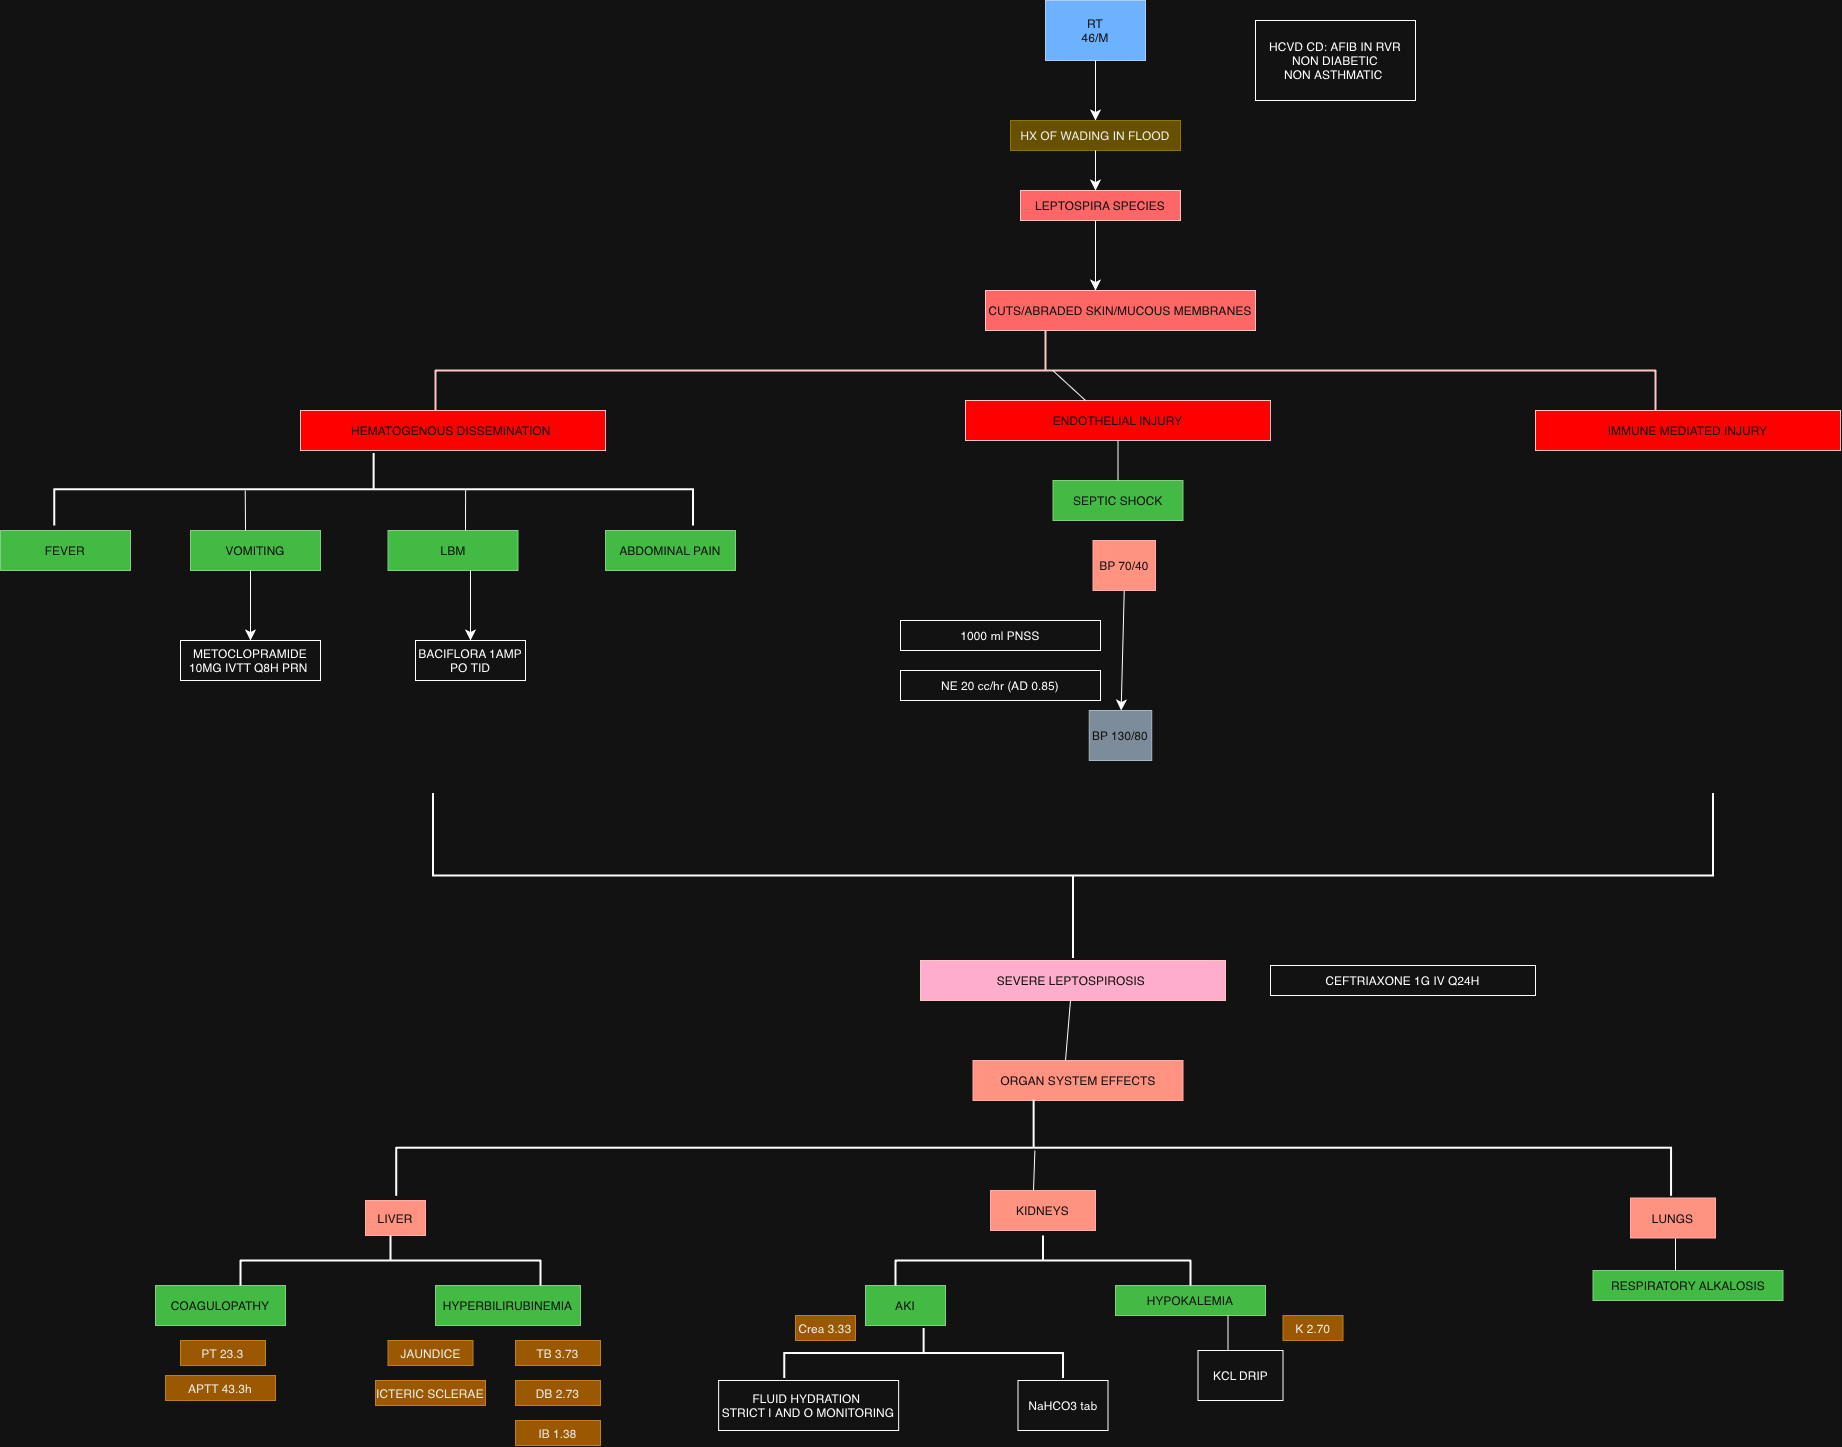

The diagram above was exported from draw.io. Its source (the exported page's mxGraphModel, read from the mxfile embedded in the PNG):
<mxGraphModel dx="2845" dy="3475" grid="1" gridSize="10" guides="1" tooltips="1" connect="1" arrows="1" fold="1" page="1" pageScale="1" pageWidth="850" pageHeight="1100" math="0" shadow="0">
  <root>
    <mxCell id="0" />
    <mxCell id="1" parent="0" />
    <mxCell id="CHzNSLnUdR1t3i_OsNbR-2" parent="1" style="rounded=0;whiteSpace=wrap;html=1;fillColor=#0050ef;fontColor=#ffffff;strokeColor=#001DBC;" value="RT&lt;div&gt;46/M&lt;/div&gt;" vertex="1">
      <mxGeometry height="60" width="100" x="370" y="-330" as="geometry" />
    </mxCell>
    <mxCell id="CHzNSLnUdR1t3i_OsNbR-5" parent="1" style="rounded=0;whiteSpace=wrap;html=1;fillColor=#a20025;fontColor=#ffffff;strokeColor=#6F0000;" value="SEVERE LEPTOSPIROSIS&amp;nbsp;" vertex="1">
      <mxGeometry height="40" width="305" x="245" y="630" as="geometry" />
    </mxCell>
    <mxCell id="CHzNSLnUdR1t3i_OsNbR-6" parent="1" style="rounded=0;whiteSpace=wrap;html=1;" value="HCVD CD: AFIB IN RVR&lt;div&gt;NON DIABETIC&lt;/div&gt;&lt;div&gt;NON ASTHMATIC&amp;nbsp;&lt;/div&gt;" vertex="1">
      <mxGeometry height="80" width="160" x="580" y="-310" as="geometry" />
    </mxCell>
    <mxCell id="CHzNSLnUdR1t3i_OsNbR-7" parent="1" style="rounded=0;whiteSpace=wrap;html=1;fillColor=#e3c800;fontColor=#000000;strokeColor=#B09500;" value="HX OF WADING IN FLOOD" vertex="1">
      <mxGeometry height="30" width="170" x="335" y="-210" as="geometry" />
    </mxCell>
    <mxCell id="CHzNSLnUdR1t3i_OsNbR-9" parent="1" style="rounded=0;whiteSpace=wrap;html=1;fillColor=#008a00;fontColor=#ffffff;strokeColor=#005700;" value="AKI" vertex="1">
      <mxGeometry height="40" width="80" x="190" y="955" as="geometry" />
    </mxCell>
    <mxCell id="CHzNSLnUdR1t3i_OsNbR-10" parent="1" style="rounded=0;whiteSpace=wrap;html=1;fillColor=#008a00;fontColor=#ffffff;strokeColor=#005700;" value="HYPOKALEMIA" vertex="1">
      <mxGeometry height="30" width="150" x="440" y="955" as="geometry" />
    </mxCell>
    <mxCell id="CHzNSLnUdR1t3i_OsNbR-12" parent="1" style="rounded=0;whiteSpace=wrap;html=1;fillColor=#008a00;fontColor=#ffffff;strokeColor=#005700;" value="RESPIRATORY ALKALOSIS" vertex="1">
      <mxGeometry height="30" width="190" x="917.5" y="940" as="geometry" />
    </mxCell>
    <mxCell id="CHzNSLnUdR1t3i_OsNbR-13" parent="1" style="rounded=0;whiteSpace=wrap;html=1;" value="BACIFLORA 1AMP PO TID" vertex="1">
      <mxGeometry height="40" width="110" x="-260" y="310" as="geometry" />
    </mxCell>
    <mxCell id="CHzNSLnUdR1t3i_OsNbR-14" parent="1" style="rounded=0;whiteSpace=wrap;html=1;" value="METOCLOPRAMIDE 10MG IVTT Q8H PRN&amp;nbsp;" vertex="1">
      <mxGeometry height="40" width="140" x="-495" y="310" as="geometry" />
    </mxCell>
    <mxCell id="CHzNSLnUdR1t3i_OsNbR-20" parent="1" style="rounded=0;whiteSpace=wrap;html=1;" value="CEFTRIAXONE 1G IV Q24H" vertex="1">
      <mxGeometry height="30" width="265" x="595" y="635" as="geometry" />
    </mxCell>
    <mxCell id="CHzNSLnUdR1t3i_OsNbR-22" parent="1" style="rounded=0;whiteSpace=wrap;html=1;" value="FLUID HYDRATION&amp;nbsp;&lt;div&gt;STRICT I AND O MONITORING&lt;/div&gt;" vertex="1">
      <mxGeometry height="50" width="180" x="43.129999999999995" y="1050" as="geometry" />
    </mxCell>
    <mxCell id="CHzNSLnUdR1t3i_OsNbR-23" parent="1" style="rounded=0;whiteSpace=wrap;html=1;" value="KCL DRIP" vertex="1">
      <mxGeometry height="50" width="85" x="522.5" y="1020" as="geometry" />
    </mxCell>
    <mxCell id="CHzNSLnUdR1t3i_OsNbR-24" parent="1" style="rounded=0;whiteSpace=wrap;html=1;" value="NaHCO3 tab" vertex="1">
      <mxGeometry height="50" width="90" x="342.5" y="1050" as="geometry" />
    </mxCell>
    <mxCell id="Fz3uLPhMVwarUZpglJaR-4" parent="1" style="rounded=0;whiteSpace=wrap;html=1;fillColor=#e51400;fontColor=#ffffff;strokeColor=#B20000;gradientColor=none;" value="ORGAN SYSTEM EFFECTS" vertex="1">
      <mxGeometry height="40" width="210" x="297.5" y="730" as="geometry" />
    </mxCell>
    <mxCell id="Fz3uLPhMVwarUZpglJaR-6" parent="1" style="rounded=0;whiteSpace=wrap;html=1;fillColor=#e51400;fontColor=#ffffff;strokeColor=#B20000;" value="LIVER" vertex="1">
      <mxGeometry height="35" width="60" x="-310" y="870" as="geometry" />
    </mxCell>
    <mxCell id="Fz3uLPhMVwarUZpglJaR-7" parent="1" style="rounded=0;whiteSpace=wrap;html=1;fillColor=#e51400;fontColor=#ffffff;strokeColor=#B20000;" value="KIDNEYS" vertex="1">
      <mxGeometry height="40" width="105" x="315" y="860" as="geometry" />
    </mxCell>
    <mxCell id="Fz3uLPhMVwarUZpglJaR-8" parent="1" style="rounded=0;whiteSpace=wrap;html=1;fillColor=#e51400;fontColor=#ffffff;strokeColor=#B20000;" value="LUNGS" vertex="1">
      <mxGeometry height="40" width="85" x="955" y="867.5" as="geometry" />
    </mxCell>
    <mxCell id="Fz3uLPhMVwarUZpglJaR-9" parent="1" style="rounded=0;whiteSpace=wrap;html=1;fillColor=#008a00;fontColor=#ffffff;strokeColor=#005700;" value="COAGULOPATHY" vertex="1">
      <mxGeometry height="40" width="130" x="-520" y="955" as="geometry" />
    </mxCell>
    <mxCell id="Fz3uLPhMVwarUZpglJaR-10" parent="1" style="rounded=0;whiteSpace=wrap;html=1;fillColor=#008a00;fontColor=#ffffff;strokeColor=#005700;" value="HYPERBILIRUBINEMIA" vertex="1">
      <mxGeometry height="40" width="145" x="-240" y="955" as="geometry" />
    </mxCell>
    <mxCell id="xo3Y0VvOEQvtJB74bWnN-1" parent="1" style="rounded=0;whiteSpace=wrap;html=1;fillColor=light-dark(#A20025,#FF6666);fontColor=#ffffff;strokeColor=#6F0000;" value="CUTS/ABRADED SKIN/MUCOUS MEMBRANES" vertex="1">
      <mxGeometry height="40" width="270" x="310" y="-40" as="geometry" />
    </mxCell>
    <mxCell id="xo3Y0VvOEQvtJB74bWnN-2" parent="1" style="rounded=0;whiteSpace=wrap;html=1;fillColor=light-dark(#A20025,#FF6666);fontColor=#ffffff;strokeColor=#6F0000;" value="LEPTOSPIRA SPECIES" vertex="1">
      <mxGeometry height="30" width="160" x="345" y="-140" as="geometry" />
    </mxCell>
    <mxCell id="xo3Y0VvOEQvtJB74bWnN-3" parent="1" style="rounded=0;whiteSpace=wrap;html=1;fillColor=light-dark(#A20025,#FF0000);fontColor=#ffffff;strokeColor=#6F0000;gradientColor=none;" value="HEMATOGENOUS DISSEMINATION&amp;nbsp;" vertex="1">
      <mxGeometry height="40" width="305" x="-375" y="80" as="geometry" />
    </mxCell>
    <mxCell id="xo3Y0VvOEQvtJB74bWnN-5" parent="1" style="rounded=0;whiteSpace=wrap;html=1;fillColor=light-dark(#A20025,#FF0000);fontColor=#ffffff;strokeColor=#6F0000;gradientColor=none;" value="ENDOTHELIAL INJURY" vertex="1">
      <mxGeometry height="40" width="305" x="290" y="70" as="geometry" />
    </mxCell>
    <mxCell id="xo3Y0VvOEQvtJB74bWnN-6" parent="1" style="rounded=0;whiteSpace=wrap;html=1;fillColor=light-dark(#A20025,#FF0000);fontColor=#ffffff;strokeColor=#6F0000;gradientColor=none;" value="IMMUNE MEDIATED INJURY" vertex="1">
      <mxGeometry height="40" width="305" x="860" y="80" as="geometry" />
    </mxCell>
    <mxCell id="xo3Y0VvOEQvtJB74bWnN-7" parent="1" style="rounded=0;whiteSpace=wrap;html=1;fillColor=#008a00;fontColor=#ffffff;strokeColor=#005700;" value="FEVER" vertex="1">
      <mxGeometry height="40" width="130" x="-675" y="200" as="geometry" />
    </mxCell>
    <mxCell id="xo3Y0VvOEQvtJB74bWnN-8" parent="1" style="rounded=0;whiteSpace=wrap;html=1;fillColor=#008a00;fontColor=#ffffff;strokeColor=#005700;" value="VOMITING" vertex="1">
      <mxGeometry height="40" width="130" x="-485" y="200" as="geometry" />
    </mxCell>
    <mxCell id="xo3Y0VvOEQvtJB74bWnN-9" parent="1" style="rounded=0;whiteSpace=wrap;html=1;fillColor=#008a00;fontColor=#ffffff;strokeColor=#005700;" value="ABDOMINAL PAIN" vertex="1">
      <mxGeometry height="40" width="130" x="-70" y="200" as="geometry" />
    </mxCell>
    <mxCell id="xo3Y0VvOEQvtJB74bWnN-10" parent="1" style="rounded=0;whiteSpace=wrap;html=1;fillColor=#008a00;fontColor=#ffffff;strokeColor=#005700;" value="LBM" vertex="1">
      <mxGeometry height="40" width="130" x="-287.5" y="200" as="geometry" />
    </mxCell>
    <mxCell id="xo3Y0VvOEQvtJB74bWnN-11" parent="1" style="rounded=0;whiteSpace=wrap;html=1;fillColor=#008a00;fontColor=#ffffff;strokeColor=#005700;" value="SEPTIC SHOCK" vertex="1">
      <mxGeometry height="40" width="130" x="377.5" y="150" as="geometry" />
    </mxCell>
    <mxCell id="xo3Y0VvOEQvtJB74bWnN-12" parent="1" style="rounded=0;whiteSpace=wrap;html=1;" value="1000 ml PNSS" vertex="1">
      <mxGeometry height="30" width="200" x="225" y="290" as="geometry" />
    </mxCell>
    <mxCell id="xo3Y0VvOEQvtJB74bWnN-13" parent="1" style="rounded=0;whiteSpace=wrap;html=1;" value="NE 20 cc/hr (AD 0.85)" vertex="1">
      <mxGeometry height="30" width="200" x="225" y="340" as="geometry" />
    </mxCell>
    <mxCell id="xo3Y0VvOEQvtJB74bWnN-14" parent="1" style="rounded=0;whiteSpace=wrap;html=1;fillColor=#e51400;fontColor=#ffffff;strokeColor=#B20000;" value="BP 70/40" vertex="1">
      <mxGeometry height="50" width="62.5" x="417.5" y="210" as="geometry" />
    </mxCell>
    <mxCell id="xo3Y0VvOEQvtJB74bWnN-15" parent="1" style="rounded=0;whiteSpace=wrap;html=1;fillColor=#647687;fontColor=#ffffff;strokeColor=#314354;" value="BP 130/80" vertex="1">
      <mxGeometry height="50" width="62.5" x="413.75" y="380" as="geometry" />
    </mxCell>
    <mxCell id="MtIwuC0v2-OLw1yYAj-2-1" parent="1" style="strokeWidth=2;html=1;shape=mxgraph.flowchart.annotation_2;align=left;labelPosition=right;pointerEvents=1;direction=south;fillColor=#a20025;fontColor=#ffffff;strokeColor=#6F0000;" value="" vertex="1">
      <mxGeometry height="80" width="1220" x="-240" as="geometry" />
    </mxCell>
    <mxCell id="MtIwuC0v2-OLw1yYAj-2-3" edge="1" parent="1" source="CHzNSLnUdR1t3i_OsNbR-2" style="endArrow=classic;html=1;rounded=0;fontSize=12;startSize=8;endSize=8;curved=1;exitX=0.5;exitY=1;exitDx=0;exitDy=0;entryX=0.5;entryY=0;entryDx=0;entryDy=0;" target="CHzNSLnUdR1t3i_OsNbR-7" value="">
      <mxGeometry height="50" relative="1" width="50" as="geometry">
        <mxPoint x="430" y="-80" as="sourcePoint" />
        <mxPoint x="480" y="-130" as="targetPoint" />
      </mxGeometry>
    </mxCell>
    <mxCell id="MtIwuC0v2-OLw1yYAj-2-4" edge="1" parent="1" style="endArrow=classic;html=1;rounded=0;fontSize=12;startSize=8;endSize=8;curved=1;" value="">
      <mxGeometry height="50" relative="1" width="50" as="geometry">
        <mxPoint x="420" y="-180" as="sourcePoint" />
        <mxPoint x="420" y="-140" as="targetPoint" />
      </mxGeometry>
    </mxCell>
    <mxCell id="MtIwuC0v2-OLw1yYAj-2-5" edge="1" parent="1" style="endArrow=classic;html=1;rounded=0;fontSize=12;startSize=8;endSize=8;curved=1;" value="">
      <mxGeometry height="50" relative="1" width="50" as="geometry">
        <mxPoint x="420" y="-110" as="sourcePoint" />
        <mxPoint x="420" y="-40" as="targetPoint" />
      </mxGeometry>
    </mxCell>
    <mxCell id="MtIwuC0v2-OLw1yYAj-2-6" parent="1" style="strokeWidth=2;html=1;shape=mxgraph.flowchart.annotation_2;align=left;labelPosition=right;pointerEvents=1;rotation=90;" value="" vertex="1">
      <mxGeometry height="638.75" width="72.5" x="-338.12" y="-160.62" as="geometry" />
    </mxCell>
    <mxCell id="MtIwuC0v2-OLw1yYAj-2-7" edge="1" parent="1" style="endArrow=none;html=1;rounded=0;fontSize=12;startSize=8;endSize=8;curved=1;entryX=0.517;entryY=0.701;entryDx=0;entryDy=0;entryPerimeter=0;" target="MtIwuC0v2-OLw1yYAj-2-6" value="">
      <mxGeometry height="50" relative="1" width="50" as="geometry">
        <mxPoint x="-430" y="200" as="sourcePoint" />
        <mxPoint x="-330" y="170" as="targetPoint" />
      </mxGeometry>
    </mxCell>
    <mxCell id="MtIwuC0v2-OLw1yYAj-2-8" edge="1" parent="1" style="endArrow=none;html=1;rounded=0;fontSize=12;startSize=8;endSize=8;curved=1;entryX=0.5;entryY=0.356;entryDx=0;entryDy=0;entryPerimeter=0;" target="MtIwuC0v2-OLw1yYAj-2-6" value="">
      <mxGeometry height="50" relative="1" width="50" as="geometry">
        <mxPoint x="-210" y="200" as="sourcePoint" />
        <mxPoint x="-330" y="170" as="targetPoint" />
      </mxGeometry>
    </mxCell>
    <mxCell id="MtIwuC0v2-OLw1yYAj-2-9" edge="1" parent="1" style="endArrow=classic;html=1;rounded=0;fontSize=12;startSize=8;endSize=8;curved=1;" value="">
      <mxGeometry height="50" relative="1" width="50" as="geometry">
        <mxPoint x="-425" y="240" as="sourcePoint" />
        <mxPoint x="-425" y="310" as="targetPoint" />
      </mxGeometry>
    </mxCell>
    <mxCell id="MtIwuC0v2-OLw1yYAj-2-10" edge="1" parent="1" style="endArrow=classic;html=1;rounded=0;fontSize=12;startSize=8;endSize=8;curved=1;exitX=0.673;exitY=1;exitDx=0;exitDy=0;exitPerimeter=0;entryX=0.5;entryY=0;entryDx=0;entryDy=0;" target="CHzNSLnUdR1t3i_OsNbR-13" value="">
      <mxGeometry height="50" relative="1" width="50" as="geometry">
        <mxPoint x="-205.01" y="240" as="sourcePoint" />
        <mxPoint x="-210" y="310" as="targetPoint" />
      </mxGeometry>
    </mxCell>
    <mxCell id="MtIwuC0v2-OLw1yYAj-2-11" edge="1" parent="1" source="xo3Y0VvOEQvtJB74bWnN-14" style="endArrow=classic;html=1;rounded=0;fontSize=12;startSize=8;endSize=8;curved=1;exitX=0.5;exitY=1;exitDx=0;exitDy=0;" target="xo3Y0VvOEQvtJB74bWnN-15" value="">
      <mxGeometry height="50" relative="1" width="50" as="geometry">
        <mxPoint x="450" y="270" as="sourcePoint" />
        <mxPoint x="450" y="190" as="targetPoint" />
      </mxGeometry>
    </mxCell>
    <mxCell id="MtIwuC0v2-OLw1yYAj-2-13" edge="1" parent="1" source="xo3Y0VvOEQvtJB74bWnN-11" style="endArrow=none;html=1;rounded=0;fontSize=12;startSize=8;endSize=8;curved=1;entryX=0.5;entryY=1;entryDx=0;entryDy=0;exitX=0.5;exitY=0;exitDx=0;exitDy=0;" target="xo3Y0VvOEQvtJB74bWnN-5" value="">
      <mxGeometry height="50" relative="1" width="50" as="geometry">
        <mxPoint x="200" y="170" as="sourcePoint" />
        <mxPoint x="250" y="120" as="targetPoint" />
      </mxGeometry>
    </mxCell>
    <mxCell id="MtIwuC0v2-OLw1yYAj-2-14" edge="1" parent="1" source="MtIwuC0v2-OLw1yYAj-2-1" style="endArrow=none;html=1;rounded=0;fontSize=12;startSize=8;endSize=8;curved=1;exitX=0.5;exitY=0.494;exitDx=0;exitDy=0;exitPerimeter=0;" value="">
      <mxGeometry height="50" relative="1" width="50" as="geometry">
        <mxPoint x="570" as="sourcePoint" />
        <mxPoint x="410" y="70" as="targetPoint" />
      </mxGeometry>
    </mxCell>
    <mxCell id="MtIwuC0v2-OLw1yYAj-2-16" parent="1" style="strokeWidth=2;html=1;shape=mxgraph.flowchart.annotation_2;align=left;labelPosition=right;pointerEvents=1;rotation=-90;" value="" vertex="1">
      <mxGeometry height="1280" width="165" x="315" y="-95" as="geometry" />
    </mxCell>
    <mxCell id="MtIwuC0v2-OLw1yYAj-2-17" parent="1" style="strokeWidth=2;html=1;shape=mxgraph.flowchart.annotation_2;align=left;labelPosition=right;pointerEvents=1;rotation=90;" value="" vertex="1">
      <mxGeometry height="1274.83" width="96.25" x="310" y="179.78" as="geometry" />
    </mxCell>
    <mxCell id="MtIwuC0v2-OLw1yYAj-2-18" parent="1" style="strokeWidth=2;html=1;shape=mxgraph.flowchart.annotation_2;align=left;labelPosition=right;pointerEvents=1;rotation=90;" value="" vertex="1">
      <mxGeometry height="300" width="50" x="-310" y="780" as="geometry" />
    </mxCell>
    <mxCell id="MtIwuC0v2-OLw1yYAj-2-19" edge="1" parent="1" style="endArrow=none;html=1;rounded=0;fontSize=12;startSize=8;endSize=8;curved=1;entryX=0.529;entryY=0.499;entryDx=0;entryDy=0;entryPerimeter=0;" target="MtIwuC0v2-OLw1yYAj-2-17" value="">
      <mxGeometry height="50" relative="1" width="50" as="geometry">
        <mxPoint x="358" y="860" as="sourcePoint" />
        <mxPoint x="310" y="870" as="targetPoint" />
      </mxGeometry>
    </mxCell>
    <mxCell id="MtIwuC0v2-OLw1yYAj-2-20" parent="1" style="strokeWidth=2;html=1;shape=mxgraph.flowchart.annotation_2;align=left;labelPosition=right;pointerEvents=1;rotation=90;" value="" vertex="1">
      <mxGeometry height="295" width="50" x="342.5" y="782.5" as="geometry" />
    </mxCell>
    <mxCell id="MtIwuC0v2-OLw1yYAj-2-21" parent="1" style="strokeWidth=2;html=1;shape=mxgraph.flowchart.annotation_2;align=left;labelPosition=right;pointerEvents=1;rotation=90;" value="" vertex="1">
      <mxGeometry height="278.75" width="50" x="223.13" y="883.13" as="geometry" />
    </mxCell>
    <mxCell id="MtIwuC0v2-OLw1yYAj-2-22" edge="1" parent="1" source="CHzNSLnUdR1t3i_OsNbR-23" style="endArrow=none;html=1;rounded=0;fontSize=12;startSize=8;endSize=8;curved=1;entryX=0.75;entryY=1;entryDx=0;entryDy=0;exitX=0.353;exitY=0;exitDx=0;exitDy=0;exitPerimeter=0;" target="CHzNSLnUdR1t3i_OsNbR-10" value="">
      <mxGeometry height="50" relative="1" width="50" as="geometry">
        <mxPoint x="520" y="1030" as="sourcePoint" />
        <mxPoint x="570" y="980" as="targetPoint" />
      </mxGeometry>
    </mxCell>
    <mxCell id="MtIwuC0v2-OLw1yYAj-2-23" edge="1" parent="1" style="endArrow=none;html=1;rounded=0;fontSize=12;startSize=8;endSize=8;curved=1;" value="">
      <mxGeometry height="50" relative="1" width="50" as="geometry">
        <mxPoint x="1000" y="940" as="sourcePoint" />
        <mxPoint x="1000" y="908" as="targetPoint" />
      </mxGeometry>
    </mxCell>
    <mxCell id="MtIwuC0v2-OLw1yYAj-2-25" edge="1" parent="1" style="endArrow=none;html=1;rounded=0;fontSize=12;startSize=8;endSize=8;curved=1;" value="">
      <mxGeometry height="50" relative="1" width="50" as="geometry">
        <mxPoint x="390" y="730" as="sourcePoint" />
        <mxPoint x="395" y="670" as="targetPoint" />
      </mxGeometry>
    </mxCell>
    <mxCell id="MtIwuC0v2-OLw1yYAj-2-27" parent="1" style="rounded=0;whiteSpace=wrap;html=1;fillColor=#f0a30a;fontColor=#000000;strokeColor=#BD7000;" value="Crea 3.33" vertex="1">
      <mxGeometry height="25" width="60" x="120" y="985" as="geometry" />
    </mxCell>
    <mxCell id="MtIwuC0v2-OLw1yYAj-2-28" parent="1" style="rounded=0;whiteSpace=wrap;html=1;fillColor=#f0a30a;fontColor=#000000;strokeColor=#BD7000;" value="K 2.70" vertex="1">
      <mxGeometry height="25" width="60" x="607.5" y="985" as="geometry" />
    </mxCell>
    <mxCell id="MtIwuC0v2-OLw1yYAj-2-29" parent="1" style="rounded=0;whiteSpace=wrap;html=1;fillColor=#f0a30a;fontColor=#000000;strokeColor=#BD7000;" value="JAUNDICE" vertex="1">
      <mxGeometry height="25" width="85" x="-287.5" y="1010" as="geometry" />
    </mxCell>
    <mxCell id="MtIwuC0v2-OLw1yYAj-2-30" parent="1" style="rounded=0;whiteSpace=wrap;html=1;fillColor=#f0a30a;fontColor=#000000;strokeColor=#BD7000;" value="ICTERIC SCLERAE" vertex="1">
      <mxGeometry height="25" width="110" x="-300" y="1050" as="geometry" />
    </mxCell>
    <mxCell id="MtIwuC0v2-OLw1yYAj-2-31" parent="1" style="rounded=0;whiteSpace=wrap;html=1;fillColor=#f0a30a;fontColor=#000000;strokeColor=#BD7000;" value="TB 3.73" vertex="1">
      <mxGeometry height="25" width="85" x="-160" y="1010" as="geometry" />
    </mxCell>
    <mxCell id="MtIwuC0v2-OLw1yYAj-2-32" parent="1" style="rounded=0;whiteSpace=wrap;html=1;fillColor=#f0a30a;fontColor=#000000;strokeColor=#BD7000;" value="DB 2.73" vertex="1">
      <mxGeometry height="25" width="85" x="-160" y="1050" as="geometry" />
    </mxCell>
    <mxCell id="MtIwuC0v2-OLw1yYAj-2-33" parent="1" style="rounded=0;whiteSpace=wrap;html=1;fillColor=#f0a30a;fontColor=#000000;strokeColor=#BD7000;" value="IB 1.38" vertex="1">
      <mxGeometry height="25" width="85" x="-160" y="1090" as="geometry" />
    </mxCell>
    <mxCell id="MtIwuC0v2-OLw1yYAj-2-34" parent="1" style="rounded=0;whiteSpace=wrap;html=1;fillColor=#f0a30a;fontColor=#000000;strokeColor=#BD7000;" value="PT 23.3" vertex="1">
      <mxGeometry height="25" width="85" x="-495" y="1010.01" as="geometry" />
    </mxCell>
    <mxCell id="MtIwuC0v2-OLw1yYAj-2-35" parent="1" style="rounded=0;whiteSpace=wrap;html=1;fillColor=#f0a30a;fontColor=#000000;strokeColor=#BD7000;" value="APTT 43.3h" vertex="1">
      <mxGeometry height="25" width="110" x="-510" y="1045" as="geometry" />
    </mxCell>
  </root>
</mxGraphModel>